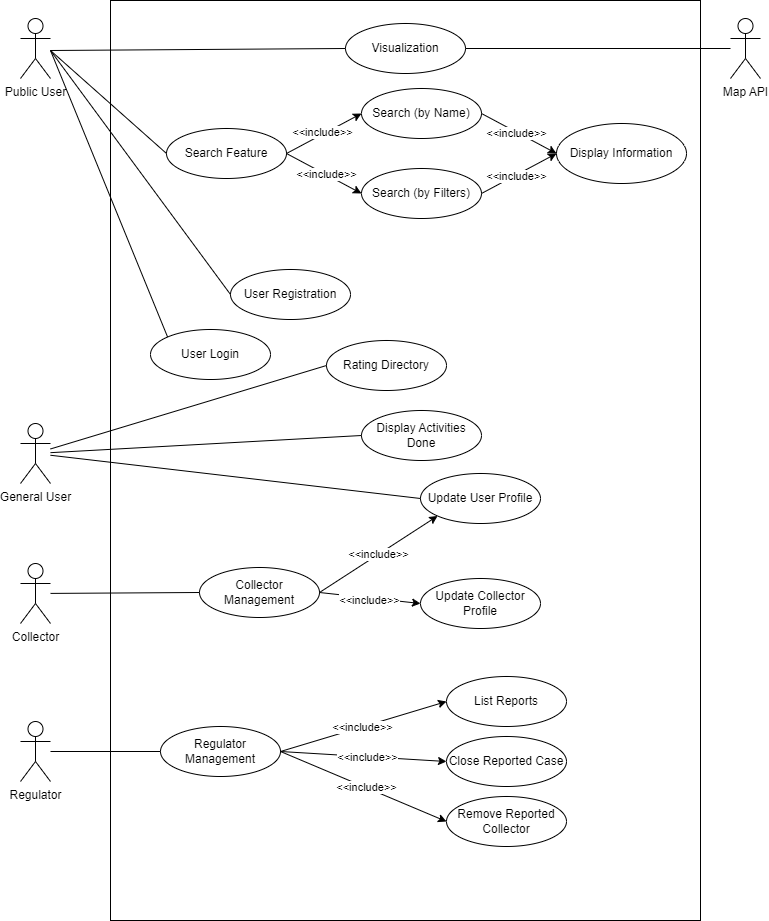

The diagram above was exported from draw.io. Its source (the exported page's mxGraphModel, read from the mxfile embedded in the PNG):
<mxGraphModel dx="1433" dy="687" grid="1" gridSize="10" guides="1" tooltips="1" connect="1" arrows="1" fold="1" page="1" pageScale="1" pageWidth="850" pageHeight="1100" math="0" shadow="0">
  <root>
    <mxCell id="0" />
    <mxCell id="1" parent="0" />
    <mxCell id="CPw88zlVgSDNoIb1QdUe-2" value="" style="rounded=0;whiteSpace=wrap;html=1;" parent="1" vertex="1">
      <mxGeometry x="150" y="90" width="590" height="920" as="geometry" />
    </mxCell>
    <mxCell id="CPw88zlVgSDNoIb1QdUe-4" value="Public User" style="shape=umlActor;verticalLabelPosition=bottom;verticalAlign=top;html=1;outlineConnect=0;" parent="1" vertex="1">
      <mxGeometry x="60" y="108" width="30" height="60" as="geometry" />
    </mxCell>
    <mxCell id="CPw88zlVgSDNoIb1QdUe-5" value="Visualization" style="ellipse;whiteSpace=wrap;html=1;" parent="1" vertex="1">
      <mxGeometry x="385" y="113" width="120" height="50" as="geometry" />
    </mxCell>
    <mxCell id="LRsW5-f_r0_wmWlIk7Ih-1" value="Search Feature" style="ellipse;whiteSpace=wrap;html=1;" parent="1" vertex="1">
      <mxGeometry x="206" y="218" width="120" height="50" as="geometry" />
    </mxCell>
    <mxCell id="LRsW5-f_r0_wmWlIk7Ih-2" value="Search (by Filters)" style="ellipse;whiteSpace=wrap;html=1;" parent="1" vertex="1">
      <mxGeometry x="401" y="258" width="120" height="50" as="geometry" />
    </mxCell>
    <mxCell id="LRsW5-f_r0_wmWlIk7Ih-3" value="Search (by Name)" style="ellipse;whiteSpace=wrap;html=1;" parent="1" vertex="1">
      <mxGeometry x="401" y="178" width="120" height="50" as="geometry" />
    </mxCell>
    <mxCell id="LRsW5-f_r0_wmWlIk7Ih-4" value="Display Information" style="ellipse;whiteSpace=wrap;html=1;" parent="1" vertex="1">
      <mxGeometry x="596" y="213" width="130" height="60" as="geometry" />
    </mxCell>
    <mxCell id="LRsW5-f_r0_wmWlIk7Ih-5" value="Map API" style="shape=umlActor;verticalLabelPosition=bottom;verticalAlign=top;html=1;outlineConnect=0;" parent="1" vertex="1">
      <mxGeometry x="770" y="108" width="30" height="60" as="geometry" />
    </mxCell>
    <mxCell id="LRsW5-f_r0_wmWlIk7Ih-8" value="User Registration" style="ellipse;whiteSpace=wrap;html=1;" parent="1" vertex="1">
      <mxGeometry x="270" y="359" width="120" height="50" as="geometry" />
    </mxCell>
    <mxCell id="LRsW5-f_r0_wmWlIk7Ih-9" value="User Login" style="ellipse;whiteSpace=wrap;html=1;" parent="1" vertex="1">
      <mxGeometry x="190" y="419" width="120" height="50" as="geometry" />
    </mxCell>
    <mxCell id="LRsW5-f_r0_wmWlIk7Ih-10" value="Rating Directory" style="ellipse;whiteSpace=wrap;html=1;" parent="1" vertex="1">
      <mxGeometry x="366" y="430" width="120" height="50" as="geometry" />
    </mxCell>
    <mxCell id="LRsW5-f_r0_wmWlIk7Ih-11" value="Collector Management" style="ellipse;whiteSpace=wrap;html=1;" parent="1" vertex="1">
      <mxGeometry x="239" y="657" width="120" height="50" as="geometry" />
    </mxCell>
    <mxCell id="LRsW5-f_r0_wmWlIk7Ih-12" value="Regulator Management" style="ellipse;whiteSpace=wrap;html=1;" parent="1" vertex="1">
      <mxGeometry x="200" y="816" width="120" height="50" as="geometry" />
    </mxCell>
    <mxCell id="LRsW5-f_r0_wmWlIk7Ih-13" value="Update Collector Profile" style="ellipse;whiteSpace=wrap;html=1;" parent="1" vertex="1">
      <mxGeometry x="460" y="668" width="120" height="50" as="geometry" />
    </mxCell>
    <mxCell id="LRsW5-f_r0_wmWlIk7Ih-14" value="Update User Profile" style="ellipse;whiteSpace=wrap;html=1;" parent="1" vertex="1">
      <mxGeometry x="460" y="563" width="120" height="50" as="geometry" />
    </mxCell>
    <mxCell id="LRsW5-f_r0_wmWlIk7Ih-15" value="Remove Reported Collector" style="ellipse;whiteSpace=wrap;html=1;" parent="1" vertex="1">
      <mxGeometry x="486" y="886" width="120" height="50" as="geometry" />
    </mxCell>
    <mxCell id="LRsW5-f_r0_wmWlIk7Ih-16" value="Close Reported Case" style="ellipse;whiteSpace=wrap;html=1;" parent="1" vertex="1">
      <mxGeometry x="486" y="826" width="120" height="50" as="geometry" />
    </mxCell>
    <mxCell id="LRsW5-f_r0_wmWlIk7Ih-17" value="List Reports" style="ellipse;whiteSpace=wrap;html=1;" parent="1" vertex="1">
      <mxGeometry x="486" y="766" width="120" height="50" as="geometry" />
    </mxCell>
    <mxCell id="LRsW5-f_r0_wmWlIk7Ih-18" value="General User" style="shape=umlActor;verticalLabelPosition=bottom;verticalAlign=top;html=1;outlineConnect=0;" parent="1" vertex="1">
      <mxGeometry x="60" y="513" width="30" height="60" as="geometry" />
    </mxCell>
    <mxCell id="LRsW5-f_r0_wmWlIk7Ih-19" value="Collector" style="shape=umlActor;verticalLabelPosition=bottom;verticalAlign=top;html=1;outlineConnect=0;" parent="1" vertex="1">
      <mxGeometry x="60" y="653" width="30" height="60" as="geometry" />
    </mxCell>
    <mxCell id="LRsW5-f_r0_wmWlIk7Ih-20" value="Regulator" style="shape=umlActor;verticalLabelPosition=bottom;verticalAlign=top;html=1;outlineConnect=0;" parent="1" vertex="1">
      <mxGeometry x="60" y="811" width="30" height="60" as="geometry" />
    </mxCell>
    <mxCell id="LRsW5-f_r0_wmWlIk7Ih-23" value="" style="endArrow=none;html=1;rounded=0;entryX=0;entryY=0.5;entryDx=0;entryDy=0;" parent="1" target="CPw88zlVgSDNoIb1QdUe-5" edge="1">
      <mxGeometry width="50" height="50" relative="1" as="geometry">
        <mxPoint x="90" y="140" as="sourcePoint" />
        <mxPoint x="510" y="210" as="targetPoint" />
      </mxGeometry>
    </mxCell>
    <mxCell id="LRsW5-f_r0_wmWlIk7Ih-24" value="" style="endArrow=none;html=1;rounded=0;entryX=0;entryY=0.5;entryDx=0;entryDy=0;" parent="1" target="LRsW5-f_r0_wmWlIk7Ih-1" edge="1">
      <mxGeometry width="50" height="50" relative="1" as="geometry">
        <mxPoint x="90" y="140" as="sourcePoint" />
        <mxPoint x="510" y="210" as="targetPoint" />
      </mxGeometry>
    </mxCell>
    <mxCell id="LRsW5-f_r0_wmWlIk7Ih-25" value="" style="endArrow=classic;html=1;rounded=0;exitX=1;exitY=0.5;exitDx=0;exitDy=0;entryX=0;entryY=0.5;entryDx=0;entryDy=0;" parent="1" source="LRsW5-f_r0_wmWlIk7Ih-1" target="LRsW5-f_r0_wmWlIk7Ih-3" edge="1">
      <mxGeometry width="50" height="50" relative="1" as="geometry">
        <mxPoint x="460" y="260" as="sourcePoint" />
        <mxPoint x="510" y="210" as="targetPoint" />
      </mxGeometry>
    </mxCell>
    <mxCell id="LRsW5-f_r0_wmWlIk7Ih-29" value="&amp;lt;&amp;lt;include&amp;gt;&amp;gt;" style="edgeLabel;html=1;align=center;verticalAlign=middle;resizable=0;points=[];" parent="LRsW5-f_r0_wmWlIk7Ih-25" connectable="0" vertex="1">
      <mxGeometry x="-0.0446" y="2" relative="1" as="geometry">
        <mxPoint as="offset" />
      </mxGeometry>
    </mxCell>
    <mxCell id="LRsW5-f_r0_wmWlIk7Ih-26" value="" style="endArrow=classic;html=1;rounded=0;exitX=1;exitY=0.5;exitDx=0;exitDy=0;entryX=0;entryY=0.5;entryDx=0;entryDy=0;" parent="1" source="LRsW5-f_r0_wmWlIk7Ih-1" target="LRsW5-f_r0_wmWlIk7Ih-2" edge="1">
      <mxGeometry width="50" height="50" relative="1" as="geometry">
        <mxPoint x="460" y="260" as="sourcePoint" />
        <mxPoint x="510" y="210" as="targetPoint" />
      </mxGeometry>
    </mxCell>
    <mxCell id="LRsW5-f_r0_wmWlIk7Ih-28" value="&amp;lt;&amp;lt;include&amp;gt;&amp;gt;" style="edgeLabel;html=1;align=center;verticalAlign=middle;resizable=0;points=[];" parent="LRsW5-f_r0_wmWlIk7Ih-26" connectable="0" vertex="1">
      <mxGeometry x="0.04" y="1" relative="1" as="geometry">
        <mxPoint as="offset" />
      </mxGeometry>
    </mxCell>
    <mxCell id="LRsW5-f_r0_wmWlIk7Ih-30" value="" style="endArrow=classic;html=1;rounded=0;exitX=1;exitY=0.5;exitDx=0;exitDy=0;entryX=0;entryY=0.5;entryDx=0;entryDy=0;" parent="1" source="LRsW5-f_r0_wmWlIk7Ih-3" target="LRsW5-f_r0_wmWlIk7Ih-4" edge="1">
      <mxGeometry width="50" height="50" relative="1" as="geometry">
        <mxPoint x="460" y="260" as="sourcePoint" />
        <mxPoint x="510" y="210" as="targetPoint" />
      </mxGeometry>
    </mxCell>
    <mxCell id="LRsW5-f_r0_wmWlIk7Ih-33" value="&amp;lt;&amp;lt;include&amp;gt;&amp;gt;" style="edgeLabel;html=1;align=center;verticalAlign=middle;resizable=0;points=[];" parent="LRsW5-f_r0_wmWlIk7Ih-30" connectable="0" vertex="1">
      <mxGeometry x="-0.0578" y="-1" relative="1" as="geometry">
        <mxPoint as="offset" />
      </mxGeometry>
    </mxCell>
    <mxCell id="LRsW5-f_r0_wmWlIk7Ih-32" value="" style="endArrow=classic;html=1;rounded=0;entryX=0;entryY=0.5;entryDx=0;entryDy=0;exitX=1;exitY=0.5;exitDx=0;exitDy=0;" parent="1" source="LRsW5-f_r0_wmWlIk7Ih-2" target="LRsW5-f_r0_wmWlIk7Ih-4" edge="1">
      <mxGeometry width="50" height="50" relative="1" as="geometry">
        <mxPoint x="490" y="290" as="sourcePoint" />
        <mxPoint x="510" y="210" as="targetPoint" />
      </mxGeometry>
    </mxCell>
    <mxCell id="LRsW5-f_r0_wmWlIk7Ih-34" value="&amp;lt;&amp;lt;include&amp;gt;&amp;gt;" style="edgeLabel;html=1;align=center;verticalAlign=middle;resizable=0;points=[];" parent="LRsW5-f_r0_wmWlIk7Ih-32" connectable="0" vertex="1">
      <mxGeometry x="-0.0792" y="-1" relative="1" as="geometry">
        <mxPoint as="offset" />
      </mxGeometry>
    </mxCell>
    <mxCell id="LRsW5-f_r0_wmWlIk7Ih-36" value="" style="endArrow=none;html=1;rounded=0;entryX=0;entryY=0.5;entryDx=0;entryDy=0;" parent="1" target="LRsW5-f_r0_wmWlIk7Ih-8" edge="1">
      <mxGeometry width="50" height="50" relative="1" as="geometry">
        <mxPoint x="90" y="140" as="sourcePoint" />
        <mxPoint x="510" y="280" as="targetPoint" />
      </mxGeometry>
    </mxCell>
    <mxCell id="LRsW5-f_r0_wmWlIk7Ih-37" value="" style="endArrow=none;html=1;rounded=0;entryX=0;entryY=0;entryDx=0;entryDy=0;" parent="1" target="LRsW5-f_r0_wmWlIk7Ih-9" edge="1">
      <mxGeometry width="50" height="50" relative="1" as="geometry">
        <mxPoint x="90" y="140" as="sourcePoint" />
        <mxPoint x="510" y="280" as="targetPoint" />
      </mxGeometry>
    </mxCell>
    <mxCell id="LRsW5-f_r0_wmWlIk7Ih-38" value="" style="endArrow=none;html=1;rounded=0;entryX=0;entryY=0.5;entryDx=0;entryDy=0;" parent="1" source="LRsW5-f_r0_wmWlIk7Ih-18" target="LRsW5-f_r0_wmWlIk7Ih-10" edge="1">
      <mxGeometry width="50" height="50" relative="1" as="geometry">
        <mxPoint x="110" y="540" as="sourcePoint" />
        <mxPoint x="510" y="420" as="targetPoint" />
      </mxGeometry>
    </mxCell>
    <mxCell id="LRsW5-f_r0_wmWlIk7Ih-39" value="" style="endArrow=none;html=1;rounded=0;exitX=1;exitY=0.5;exitDx=0;exitDy=0;" parent="1" source="CPw88zlVgSDNoIb1QdUe-5" target="LRsW5-f_r0_wmWlIk7Ih-5" edge="1">
      <mxGeometry width="50" height="50" relative="1" as="geometry">
        <mxPoint x="460" y="330" as="sourcePoint" />
        <mxPoint x="510" y="280" as="targetPoint" />
      </mxGeometry>
    </mxCell>
    <mxCell id="LRsW5-f_r0_wmWlIk7Ih-40" value="" style="endArrow=none;html=1;rounded=0;entryX=0;entryY=0.5;entryDx=0;entryDy=0;" parent="1" source="LRsW5-f_r0_wmWlIk7Ih-18" target="LRsW5-f_r0_wmWlIk7Ih-14" edge="1">
      <mxGeometry width="50" height="50" relative="1" as="geometry">
        <mxPoint x="90" y="470" as="sourcePoint" />
        <mxPoint x="510" y="490" as="targetPoint" />
      </mxGeometry>
    </mxCell>
    <mxCell id="LRsW5-f_r0_wmWlIk7Ih-41" value="" style="endArrow=none;html=1;rounded=0;entryX=0;entryY=0.5;entryDx=0;entryDy=0;" parent="1" source="LRsW5-f_r0_wmWlIk7Ih-19" target="LRsW5-f_r0_wmWlIk7Ih-11" edge="1">
      <mxGeometry width="50" height="50" relative="1" as="geometry">
        <mxPoint x="460" y="610" as="sourcePoint" />
        <mxPoint x="510" y="560" as="targetPoint" />
      </mxGeometry>
    </mxCell>
    <mxCell id="LRsW5-f_r0_wmWlIk7Ih-42" value="" style="endArrow=classic;html=1;rounded=0;exitX=1;exitY=0.5;exitDx=0;exitDy=0;entryX=0;entryY=1;entryDx=0;entryDy=0;" parent="1" source="LRsW5-f_r0_wmWlIk7Ih-11" target="LRsW5-f_r0_wmWlIk7Ih-14" edge="1">
      <mxGeometry width="50" height="50" relative="1" as="geometry">
        <mxPoint x="460" y="610" as="sourcePoint" />
        <mxPoint x="510" y="560" as="targetPoint" />
      </mxGeometry>
    </mxCell>
    <mxCell id="LRsW5-f_r0_wmWlIk7Ih-43" value="&amp;lt;&amp;lt;include&amp;gt;&amp;gt;" style="edgeLabel;html=1;align=center;verticalAlign=middle;resizable=0;points=[];" parent="LRsW5-f_r0_wmWlIk7Ih-42" connectable="0" vertex="1">
      <mxGeometry x="0.0004" relative="1" as="geometry">
        <mxPoint as="offset" />
      </mxGeometry>
    </mxCell>
    <mxCell id="LRsW5-f_r0_wmWlIk7Ih-44" value="" style="endArrow=classic;html=1;rounded=0;exitX=1;exitY=0.5;exitDx=0;exitDy=0;entryX=0;entryY=0.5;entryDx=0;entryDy=0;" parent="1" source="LRsW5-f_r0_wmWlIk7Ih-11" target="LRsW5-f_r0_wmWlIk7Ih-13" edge="1">
      <mxGeometry width="50" height="50" relative="1" as="geometry">
        <mxPoint x="460" y="610" as="sourcePoint" />
        <mxPoint x="510" y="560" as="targetPoint" />
      </mxGeometry>
    </mxCell>
    <mxCell id="LRsW5-f_r0_wmWlIk7Ih-45" value="&amp;lt;&amp;lt;include&amp;gt;&amp;gt;" style="edgeLabel;html=1;align=center;verticalAlign=middle;resizable=0;points=[];" parent="LRsW5-f_r0_wmWlIk7Ih-44" connectable="0" vertex="1">
      <mxGeometry x="-0.0061" y="-2" relative="1" as="geometry">
        <mxPoint as="offset" />
      </mxGeometry>
    </mxCell>
    <mxCell id="LRsW5-f_r0_wmWlIk7Ih-46" value="" style="endArrow=none;html=1;rounded=0;" parent="1" source="LRsW5-f_r0_wmWlIk7Ih-20" target="LRsW5-f_r0_wmWlIk7Ih-12" edge="1">
      <mxGeometry width="50" height="50" relative="1" as="geometry">
        <mxPoint x="460" y="680" as="sourcePoint" />
        <mxPoint x="510" y="630" as="targetPoint" />
      </mxGeometry>
    </mxCell>
    <mxCell id="LRsW5-f_r0_wmWlIk7Ih-47" value="" style="endArrow=classic;html=1;rounded=0;exitX=1;exitY=0.5;exitDx=0;exitDy=0;entryX=0;entryY=0.5;entryDx=0;entryDy=0;" parent="1" source="LRsW5-f_r0_wmWlIk7Ih-12" target="LRsW5-f_r0_wmWlIk7Ih-17" edge="1">
      <mxGeometry width="50" height="50" relative="1" as="geometry">
        <mxPoint x="460" y="680" as="sourcePoint" />
        <mxPoint x="510" y="630" as="targetPoint" />
      </mxGeometry>
    </mxCell>
    <mxCell id="LRsW5-f_r0_wmWlIk7Ih-50" value="&amp;lt;&amp;lt;include&amp;gt;&amp;gt;" style="edgeLabel;html=1;align=center;verticalAlign=middle;resizable=0;points=[];" parent="LRsW5-f_r0_wmWlIk7Ih-47" connectable="0" vertex="1">
      <mxGeometry x="-0.016" relative="1" as="geometry">
        <mxPoint as="offset" />
      </mxGeometry>
    </mxCell>
    <mxCell id="LRsW5-f_r0_wmWlIk7Ih-48" value="" style="endArrow=classic;html=1;rounded=0;exitX=1;exitY=0.5;exitDx=0;exitDy=0;entryX=0;entryY=0.5;entryDx=0;entryDy=0;" parent="1" source="LRsW5-f_r0_wmWlIk7Ih-12" target="LRsW5-f_r0_wmWlIk7Ih-16" edge="1">
      <mxGeometry width="50" height="50" relative="1" as="geometry">
        <mxPoint x="460" y="680" as="sourcePoint" />
        <mxPoint x="510" y="630" as="targetPoint" />
      </mxGeometry>
    </mxCell>
    <mxCell id="LRsW5-f_r0_wmWlIk7Ih-51" value="&amp;lt;&amp;lt;include&amp;gt;&amp;gt;" style="edgeLabel;html=1;align=center;verticalAlign=middle;resizable=0;points=[];" parent="LRsW5-f_r0_wmWlIk7Ih-48" connectable="0" vertex="1">
      <mxGeometry x="0.0385" relative="1" as="geometry">
        <mxPoint as="offset" />
      </mxGeometry>
    </mxCell>
    <mxCell id="LRsW5-f_r0_wmWlIk7Ih-49" value="" style="endArrow=classic;html=1;rounded=0;exitX=1;exitY=0.5;exitDx=0;exitDy=0;entryX=0;entryY=0.5;entryDx=0;entryDy=0;" parent="1" source="LRsW5-f_r0_wmWlIk7Ih-12" target="LRsW5-f_r0_wmWlIk7Ih-15" edge="1">
      <mxGeometry width="50" height="50" relative="1" as="geometry">
        <mxPoint x="460" y="680" as="sourcePoint" />
        <mxPoint x="510" y="630" as="targetPoint" />
      </mxGeometry>
    </mxCell>
    <mxCell id="LRsW5-f_r0_wmWlIk7Ih-52" value="&amp;lt;&amp;lt;include&amp;gt;&amp;gt;" style="edgeLabel;html=1;align=center;verticalAlign=middle;resizable=0;points=[];" parent="LRsW5-f_r0_wmWlIk7Ih-49" connectable="0" vertex="1">
      <mxGeometry x="0.0271" relative="1" as="geometry">
        <mxPoint as="offset" />
      </mxGeometry>
    </mxCell>
    <mxCell id="LRsW5-f_r0_wmWlIk7Ih-53" value="Display Activities Done" style="ellipse;whiteSpace=wrap;html=1;" parent="1" vertex="1">
      <mxGeometry x="401" y="500" width="120" height="50" as="geometry" />
    </mxCell>
    <mxCell id="LRsW5-f_r0_wmWlIk7Ih-54" value="" style="endArrow=none;html=1;rounded=0;entryX=0;entryY=0.5;entryDx=0;entryDy=0;" parent="1" source="LRsW5-f_r0_wmWlIk7Ih-18" target="LRsW5-f_r0_wmWlIk7Ih-53" edge="1">
      <mxGeometry width="50" height="50" relative="1" as="geometry">
        <mxPoint x="330" y="570" as="sourcePoint" />
        <mxPoint x="420" y="550" as="targetPoint" />
      </mxGeometry>
    </mxCell>
  </root>
</mxGraphModel>